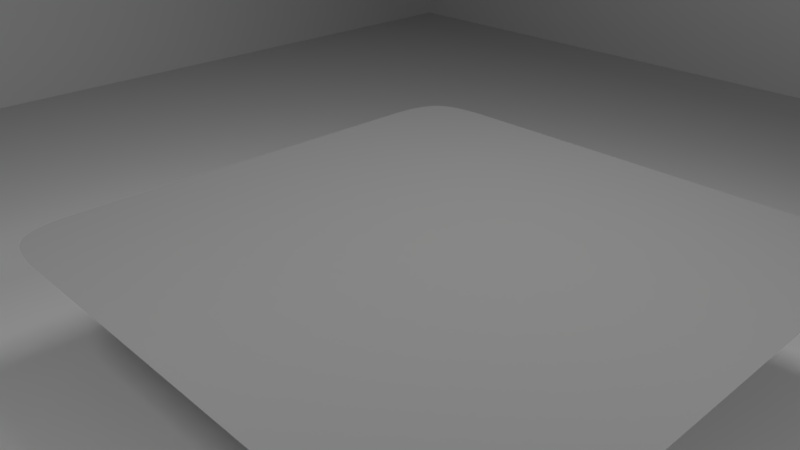# Source: lava.blend  (saved by Blender 2.79.0; exported with 4.5.12 LTS)
import bpy
from mathutils import Matrix  # noqa: F401  (used for matrix-valued properties, if any)

bpy.ops.wm.read_factory_settings(use_empty=True)
scene = bpy.context.scene
scene.name = 'Scene'

# ---- collections
col_collection_1 = bpy.data.collections.new('Collection 1'); scene.collection.children.link(col_collection_1)

# ---- materials (node trees are filled in below, after node groups)
mat_material_002 = bpy.data.materials.new('Material.002')
mat_material_002.alpha_threshold = 0.0
mat_material_002.roughness = 0.5
mat_metal__smooth = bpy.data.materials.new('metal, smooth')
mat_metal__smooth.alpha_threshold = 0.0
mat_metal__smooth.roughness = 0.5
mat_metal__smooth.line_color = (0.0, 0.0, 0.0, 1.0)
mat_material_001 = bpy.data.materials.new('Material.001')
mat_material_001.alpha_threshold = 0.0
mat_material_001.roughness = 0.5

# ---- material node trees
mat_material_002.use_nodes = True; mat_material_002.node_tree.nodes.clear()
_N = mat_material_002.node_tree.nodes; _L = mat_material_002.node_tree.links
n0 = _N.new('ShaderNodeOutputMaterial'); n0.name = 'Material Output'; n0.location = (300, 300)
n1 = _N.new('ShaderNodeEmission'); n1.name = 'Emission'; n1.location = (-10, 314)
n1.inputs[0].default_value = (0.8, 0.8, 0.8, 1.0)
n1.inputs[1].default_value = 50.0
_L.new(n1.outputs[0], n0.inputs[0])
n0.is_active_output = True
mat_metal__smooth.use_nodes = True; mat_metal__smooth.node_tree.nodes.clear()
_N = mat_metal__smooth.node_tree.nodes; _L = mat_metal__smooth.node_tree.links
n0 = _N.new('ShaderNodeOutputMaterial'); n0.name = 'Material Output'; n0.location = (461, 311)
n1 = _N.new('ShaderNodeTexNoise'); n1.name = 'Noise Texture'; n1.location = (-864, 317)
n1.inputs[2].default_value = 8.7
n1.inputs[3].default_value = 5.5
n1.inputs[8].default_value = 2.65
n2 = _N.new('ShaderNodeBsdfPrincipled'); n2.name = 'Principled BSDF'; n2.location = (116, 444)
n2.width = 150
n2.subsurface_method = 'BURLEY'
n2.inputs[0].default_value = (0.2095, 0.2095, 0.2095, 1.0)
n2.inputs[1].default_value = 1.0
n2.inputs[2].default_value = 1.0
n2.inputs[3].default_value = 1.45
n2.inputs[9].default_value = (1.0, 1.0, 1.0)
n3 = _N.new('ShaderNodeValToRGB'); n3.name = 'ColorRamp'; n3.location = (-550, 417)
while len(n3.color_ramp.elements) > 1: n3.color_ramp.elements.remove(n3.color_ramp.elements[-1])
n3.color_ramp.elements[0].position = 0.1298; n3.color_ramp.elements[0].color = (0.01102, 0.001372, 0.0, 1.0)
_e = n3.color_ramp.elements.new(0.8846); _e.color = (0.6459, 0.0, 0.001243, 1.0)
n4 = _N.new('ShaderNodeBump'); n4.name = 'Bump'; n4.location = (-135, 294)
n4.inputs[1].default_value = 0.1
n4.inputs[2].default_value = 1.0
n5 = _N.new('ShaderNodeDisplacement'); n5.name = 'Displacement'; n5.location = (0, 0)
n5.inputs[1].default_value = 0.0
n5.inputs[2].default_value = 0.1
_L.new(n1.outputs[1], n3.inputs[0])
_L.new(n2.outputs[0], n0.inputs[0])
_L.new(n3.outputs[0], n4.inputs[3])
_L.new(n4.outputs[0], n5.inputs[0])
_L.new(n5.outputs[0], n0.inputs[2])
n0.is_active_output = True
mat_material_001.use_nodes = True; mat_material_001.node_tree.nodes.clear()
_N = mat_material_001.node_tree.nodes; _L = mat_material_001.node_tree.links
n0 = _N.new('ShaderNodeOutputMaterial'); n0.name = 'Material Output'; n0.location = (300, 300)
n1 = _N.new('ShaderNodeBsdfPrincipled'); n1.name = 'Principled BSDF'; n1.location = (-65, 361)
n1.width = 150
n1.subsurface_method = 'BURLEY'
n1.inputs[0].default_value = (0.2084, 0.2084, 0.2084, 1.0)
n1.inputs[2].default_value = 1.0
n1.inputs[3].default_value = 1.45
n1.inputs[9].default_value = (1.0, 1.0, 1.0)
_L.new(n1.outputs[0], n0.inputs[0])
n0.is_active_output = True

# ---- world
world_world = bpy.data.worlds.new('World'); scene.world = world_world
world_world.color = (0.277, 0.277, 0.277)
world_world.use_sun_shadow = False
world_world.sun_shadow_jitter_overblur = 0.0
world_world.cycles.sampling_method = 'MANUAL'

# ---- cameras
cam_camera = bpy.data.cameras.new('Camera')
cam_camera.clip_end = 100.0
cam_camera.lens = 35.0
cam_camera.sensor_width = 32.0
cam_camera.sensor_height = 18.0
cam_camera.ortho_scale = 7.314
cam_camera.dof.focus_distance = 0.0

# ---- meshes
me_plane_006 = bpy.data.meshes.new('Plane.006')
me_plane_006.from_pydata([(-1.0, 0.7239, 0.6899), (1.0, 0.7239, 0.6899), (-1.0, -0.7239, -0.6899), (1.0, -0.7239, -0.6899), (-1.0, 8.337, -0.712), (1.0, 8.337, -0.712), (-1.0, 6.932, 0.712), (1.0, 6.932, 0.712), (-7.428, 1.284, -0.712), (-7.428, 3.284, -0.712), (-6.024, 1.284, 0.712), (-6.024, 3.284, 0.712)], [], [(0, 1, 3, 2), (4, 5, 7, 6), (8, 9, 11, 10)])
_ca = me_plane_006.color_attributes.new('Col', 'BYTE_COLOR', 'CORNER')
_ca.data.foreach_set('color', [1.0, 1.0, 1.0, 1.0, 1.0, 1.0, 1.0, 1.0, 1.0, 1.0, 1.0, 1.0, 1.0, 1.0, 1.0, 1.0, 1.0, 1.0, 1.0, 1.0, 1.0, 1.0, 1.0, 1.0, 1.0, 1.0, 1.0, 1.0, 1.0, 1.0, 1.0, 1.0, 1.0, 1.0, 1.0, 1.0, 1.0, 1.0, 1.0, 1.0, 1.0, 1.0, 1.0, 1.0, 1.0, 1.0, 1.0, 1.0])
me_plane_006.materials.append(mat_material_002)
me_plane_006.use_remesh_preserve_volume = False
me_plane_006.use_remesh_preserve_attributes = False
me_plane_006.use_mirror_vertex_groups = False
me_plane_006.update()
me_suzanne = bpy.data.meshes.new('Suzanne')
me_suzanne.from_pydata([(2.475, 2.475, 0.0), (-2.475, 2.475, 0.0), (2.475, -2.475, 0.0), (-2.475, -2.475, 0.0), (1.65, 2.475, 0.0), (0.8251, 2.475, 0.0), (-1.192e-07, 2.475, 0.0), (-0.8251, 2.475, 0.0), (-1.65, 2.475, 0.0), (2.475, -1.65, 0.0), (2.475, -0.8251, 0.0), (2.475, 1.192e-07, 0.0), (2.475, 0.8251, 0.0), (2.475, 1.65, 0.0), (-1.65, -2.475, 0.0), (-0.8251, -2.475, 0.0), (1.192e-07, -2.475, 0.0), (0.8251, -2.475, 0.0), (1.65, -2.475, 0.0), (-2.475, 1.65, 0.0), (-2.475, 0.8251, 0.0), (-2.475, -1.192e-07, 0.0), (-2.475, -0.8251, 0.0), (-2.475, -1.65, 0.0), (-1.65, -1.65, 0.0), (-1.65, -0.8251, 0.0), (-1.65, -5.96e-08, 0.0), (-1.65, 0.8251, 0.0), (-1.65, 1.65, 0.0), (-0.8251, -1.65, 0.0), (-0.8251, -0.8251, 0.0), (-0.8251, -5.96e-08, 0.0), (-0.8251, 0.8251, 0.0), (-0.8251, 1.65, 0.0), (5.96e-08, -1.65, 0.0), (5.96e-08, -0.8251, 0.0), (2.79e-08, -2.698e-09, 0.0), (-5.96e-08, 0.8251, 0.0), (-1.788e-07, 1.65, 0.0), (0.8251, -1.65, 0.0), (0.8251, -0.8251, 0.0), (0.8251, -8.941e-08, 0.0), (0.8251, 0.8251, 0.0), (0.8251, 1.65, 0.0), (1.65, -1.65, 0.0), (1.65, -0.8251, 0.0), (1.65, 5.96e-08, 0.0), (1.65, 0.8251, 0.0), (1.65, 1.65, 0.0)], [], [(48, 13, 0, 4), (19, 28, 8, 1), (28, 33, 7, 8), (33, 38, 6, 7), (38, 43, 5, 6), (43, 48, 4, 5), (3, 14, 24, 23), (23, 24, 25, 22), (22, 25, 26, 21), (21, 26, 27, 20), (20, 27, 28, 19), (14, 15, 29, 24), (24, 29, 30, 25), (25, 30, 31, 26), (26, 31, 32, 27), (27, 32, 33, 28), (15, 16, 34, 29), (29, 34, 35, 30), (30, 35, 36, 31), (31, 36, 37, 32), (32, 37, 38, 33), (16, 17, 39, 34), (34, 39, 40, 35), (35, 40, 41, 36), (36, 41, 42, 37), (37, 42, 43, 38), (17, 18, 44, 39), (39, 44, 45, 40), (40, 45, 46, 41), (41, 46, 47, 42), (42, 47, 48, 43), (18, 2, 9, 44), (44, 9, 10, 45), (45, 10, 11, 46), (46, 11, 12, 47), (47, 12, 13, 48)])
me_suzanne.materials.append(None)
me_suzanne.use_remesh_preserve_volume = False
me_suzanne.use_remesh_preserve_attributes = False
me_suzanne.use_mirror_vertex_groups = False
me_suzanne.update()
me_plane = bpy.data.meshes.new('Plane')
me_plane.from_pydata([(-10.0, -10.0, 0.0), (10.0, -10.0, 0.0), (-10.0, 10.0, 0.0), (10.0, 10.0, 0.0), (-10.0, -10.0, 10.0), (-10.0, -10.0, 0.0), (10.0, -10.0, 10.0), (10.0, -10.0, 0.0), (10.0, 10.0, 10.0), (10.0, 10.0, 0.0), (10.0, -10.0, 10.0), (10.0, -10.0, 0.0)], [], [(0, 1, 3, 2), (4, 5, 7, 6), (8, 9, 11, 10)])
me_plane.materials.append(mat_material_001)
me_plane.use_remesh_preserve_volume = False
me_plane.use_remesh_preserve_attributes = False
me_plane.use_mirror_vertex_groups = False
me_plane.update()

# ---- objects
ob_lights = bpy.data.objects.new('lights', me_plane_006)
ob_suzanne = bpy.data.objects.new('Suzanne', me_suzanne)
ob_plane = bpy.data.objects.new('Plane', me_plane)
ob_camera = bpy.data.objects.new('Camera', cam_camera)

# ---- transforms, parenting, visibility, modifiers, constraints
ob_lights.location = (0.0, -2.0, 5.371)
ob_lights.lineart.crease_threshold = 0.0
ob_suzanne.location = (0.0, 0.0, 0.0)
ob_suzanne.lineart.crease_threshold = 0.0
ob_suzanne.cycles.use_adaptive_subdivision = True
ob_suzanne.material_slots[0].link = 'OBJECT'; ob_suzanne.material_slots[0].material = mat_metal__smooth
_m = ob_suzanne.modifiers.new('Subsurf', 'SUBSURF')
_m.uv_smooth = 'PRESERVE_CORNERS'
_m.levels = 3
_m.render_levels = 3
_m.show_only_control_edges = False
ob_plane.location = (0.0, 0.0, -1.422)
ob_plane.hide_viewport = True
ob_plane.lineart.crease_threshold = 0.0
ob_camera.location = (-4.142, 4.411, 3.164)
ob_camera.rotation_euler = (1.109, 0.0, -2.332)
ob_camera.lock_rotations_4d = False
ob_camera.empty_display_type = 'ARROWS'
ob_camera.color = (0.0, 0.0, 0.0, 0.0)
ob_camera.display_type = 'WIRE'
ob_camera.lineart.crease_threshold = 0.0

# ---- collection membership
col_collection_1.objects.link(ob_lights)
col_collection_1.objects.link(ob_suzanne)
col_collection_1.objects.link(ob_plane)
col_collection_1.objects.link(ob_camera)

# ---- scene / render settings (as saved in the file)
scene.camera = ob_camera
scene.frame_start = 1; scene.frame_end = 250; scene.frame_set(1)
scene.render.engine = 'CYCLES'
scene.render.resolution_percentage = 50
scene.render.dither_intensity = 0.0
scene.cycles.feature_set = 'EXPERIMENTAL'
scene.cycles.samples = 64
scene.cycles.sampling_pattern = 'TABULATED_SOBOL'
scene.cycles.use_adaptive_sampling = False
scene.cycles.use_light_tree = False
scene.cycles.caustics_reflective = False
scene.cycles.caustics_refractive = False
scene.cycles.blur_glossy = 0.0
scene.cycles.max_bounces = 2
scene.cycles.diffuse_bounces = 2
scene.cycles.glossy_bounces = 2
scene.cycles.transmission_bounces = 2
scene.cycles.volume_bounces = 2
scene.cycles.transparent_max_bounces = 2
scene.cycles.use_animated_seed = True
scene.cycles.sample_clamp_indirect = 0.0
scene.view_settings.view_transform = 'Standard'
bpy.context.view_layer.update()
